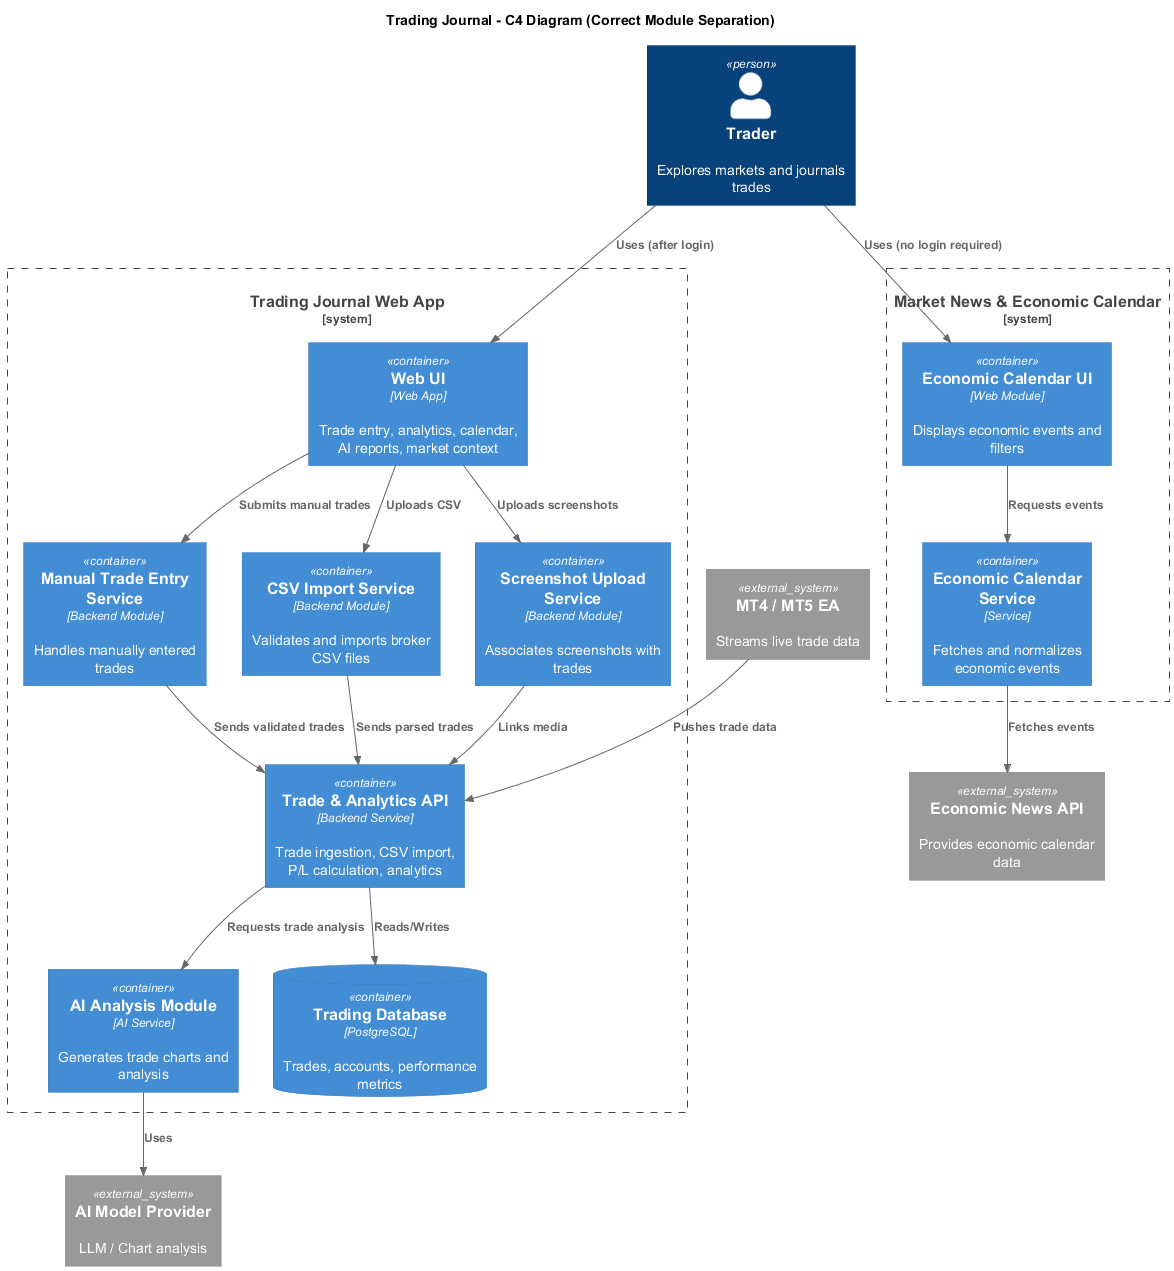

The diagram above was rendered by PlantUML. Its source (embedded in the PNG):
@startuml
!include C4_Container.puml

title Trading Journal - C4 Diagram (Correct Module Separation)

Person(trader, "Trader", "Explores markets and journals trades")

' =========================
' Trading Journal System
' =========================
System_Boundary(tj, "Trading Journal Web App") {

  Container(ui, "Web UI",    "Web App",    "Trade entry, analytics, calendar, AI reports, market context")

  Container(api, "Trade & Analytics API",    "Backend Service",    "Trade ingestion, CSV import, P/L calculation, analytics")

  Container(manual, "Manual Trade Entry Service",    "Backend Module",    "Handles manually entered trades")

  Container(csv, "CSV Import Service",    "Backend Module",    "Validates and imports broker CSV files")

  Container(screenshot, "Screenshot Upload Service",    "Backend Module",    "Associates screenshots with trades")

  Container(ai, "AI Analysis Module",    "AI Service",    "Generates trade charts and analysis")

  ContainerDb(db, "Trading Database",    "PostgreSQL",    "Trades, accounts, performance metrics")
}

' =========================
' Independent Market News System
' =========================
System_Boundary(newsSystem, "Market News & Economic Calendar") {

  Container(newsUi, "Economic Calendar UI",    "Web Module",    "Displays economic events and filters")

  Container(newsService, "Economic Calendar Service",    "Service",    "Fetches and normalizes economic events")
}

System_Ext(ea, "MT4 / MT5 EA",  "Streams live trade data")

System_Ext(newsApi, "Economic News API",  "Provides economic calendar data")

System_Ext(aiProvider, "AI Model Provider",  "LLM / Chart analysis")

' =========================
' Relationships
' =========================
Rel(trader, ui, "Uses (after login)")
Rel(trader, newsUi, "Uses (no login required)")

Rel(ui, manual, "Submits manual trades")
Rel(ui, csv, "Uploads CSV")
Rel(ui, screenshot, "Uploads screenshots")

Rel(manual, api, "Sends validated trades")
Rel(csv, api, "Sends parsed trades")
Rel(screenshot, api, "Links media")

Rel(ea, api, "Pushes trade data")

Rel(api, db, "Reads/Writes")

Rel(api, ai, "Requests trade analysis")
Rel(ai, aiProvider, "Uses")

Rel(newsUi, newsService, "Requests events")
Rel(newsService, newsApi, "Fetches events")

@enduml